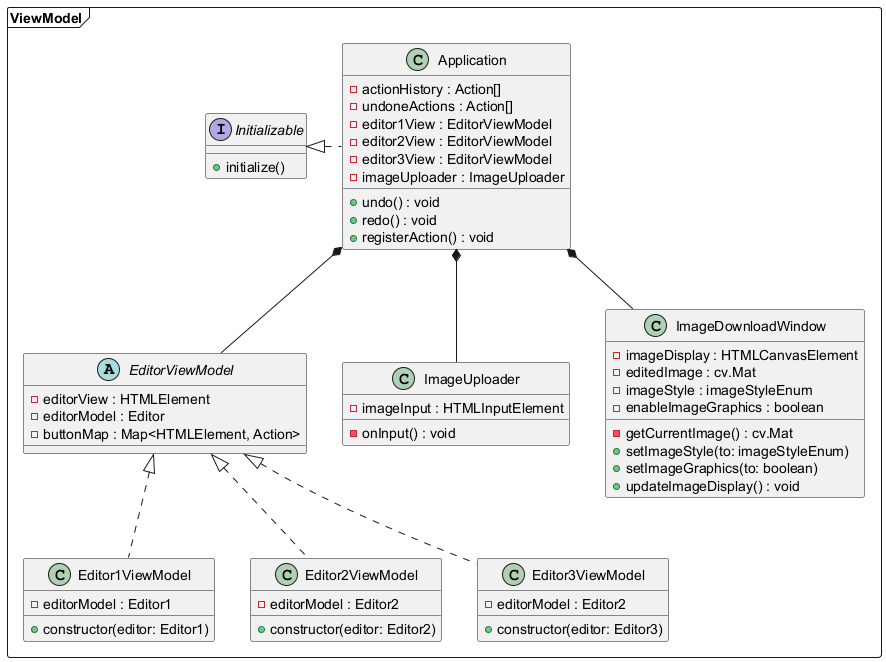

The diagram above was rendered by PlantUML. Its source (embedded in the PNG):
@startuml ViewModel

package ViewModel <<Frame>>{

    interface Initializable{
        + initialize()
    }

    class Application{
        - actionHistory : Action[]
        - undoneActions : Action[]
        - editor1View : EditorViewModel
        - editor2View : EditorViewModel
        - editor3View : EditorViewModel
        - imageUploader : ImageUploader

        + undo() : void
        + redo() : void
        + registerAction() : void
    }


    abstract class EditorViewModel{
        - editorView : HTMLElement
        - editorModel : Editor
        - buttonMap : Map<HTMLElement, Action>
    }

    class Editor1ViewModel{
        - editorModel : Editor1
        + constructor(editor: Editor1)
    }
    class Editor2ViewModel{
        - editorModel : Editor2
        + constructor(editor: Editor2)
    }
    class Editor3ViewModel{
        - editorModel : Editor2
        + constructor(editor: Editor3)
    }

    class ImageUploader{
        - imageInput : HTMLInputElement
        - onInput() : void
    }
    class ImageDownloadWindow{
        - imageDisplay : HTMLCanvasElement
        - editedImage : cv.Mat
        - imageStyle : imageStyleEnum
        - enableImageGraphics : boolean
        - getCurrentImage() : cv.Mat
        + setImageStyle(to: imageStyleEnum)
        + setImageGraphics(to: boolean)
        + updateImageDisplay() : void
    }


    Initializable <|.right. Application

    Application *-- EditorViewModel
    Application *-- ImageUploader
    Application *-- ImageDownloadWindow

    EditorViewModel <|.. Editor1ViewModel
    EditorViewModel <|.. Editor2ViewModel
    EditorViewModel <|.. Editor3ViewModel

}
@enduml